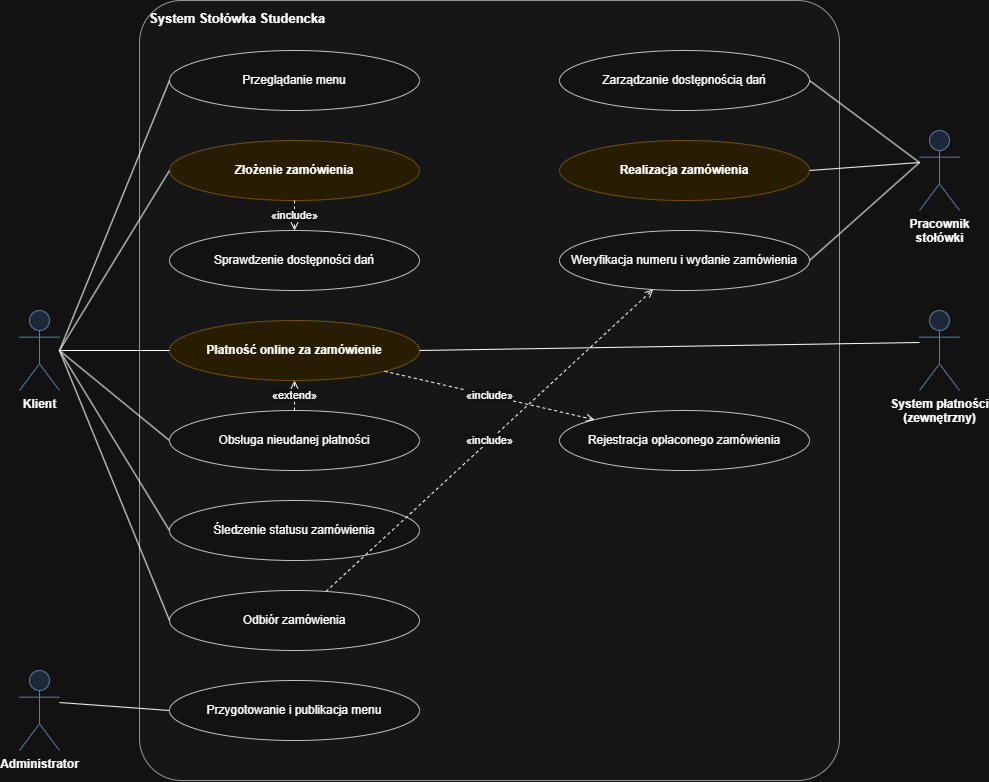

The diagram above was exported from draw.io. Its source (the exported page's mxGraphModel, read from the mxfile embedded in the PNG):
<mxGraphModel dx="1426" dy="770" grid="1" gridSize="10" guides="1" tooltips="1" connect="1" arrows="1" fold="1" page="1" pageScale="1" pageWidth="1020" pageHeight="830" math="0" shadow="0">
  <root>
    <mxCell id="0" />
    <mxCell id="1" parent="0" />
    <mxCell id="sys" parent="1" style="rounded=1;arcSize=6;html=1;whiteSpace=wrap;fillColor=#fafafa;strokeColor=#666666;fontStyle=1;verticalAlign=top;align=left;spacingLeft=8;spacingTop=4;fontSize=13;" value="System Stołówka Studencka" vertex="1">
      <mxGeometry height="780" width="700" x="160" y="20" as="geometry" />
    </mxCell>
    <mxCell id="uc1" parent="1" style="ellipse;html=1;whiteSpace=wrap;fillColor=#ffffff;strokeColor=#333333;" value="Przeglądanie menu" vertex="1">
      <mxGeometry height="60" width="250" x="190" y="70" as="geometry" />
    </mxCell>
    <mxCell id="uc2" parent="1" style="ellipse;html=1;whiteSpace=wrap;fillColor=#fff2cc;strokeColor=#d6b656;fontStyle=1;" value="Złożenie zamówienia" vertex="1">
      <mxGeometry height="60" width="250" x="190" y="160" as="geometry" />
    </mxCell>
    <mxCell id="uc3" parent="1" style="ellipse;html=1;whiteSpace=wrap;fillColor=#ffffff;strokeColor=#333333;" value="Sprawdzenie dostępności dań" vertex="1">
      <mxGeometry height="60" width="250" x="190" y="250" as="geometry" />
    </mxCell>
    <mxCell id="uc4" parent="1" style="ellipse;html=1;whiteSpace=wrap;fillColor=#fff2cc;strokeColor=#d6b656;fontStyle=1;" value="Płatność online za zamówienie" vertex="1">
      <mxGeometry height="60" width="250" x="190" y="340" as="geometry" />
    </mxCell>
    <mxCell id="uc5" parent="1" style="ellipse;html=1;whiteSpace=wrap;fillColor=#ffffff;strokeColor=#333333;" value="Obsługa nieudanej płatności" vertex="1">
      <mxGeometry height="60" width="250" x="190" y="430" as="geometry" />
    </mxCell>
    <mxCell id="uc6" parent="1" style="ellipse;html=1;whiteSpace=wrap;fillColor=#ffffff;strokeColor=#333333;" value="Śledzenie statusu zamówienia" vertex="1">
      <mxGeometry height="60" width="250" x="190" y="520" as="geometry" />
    </mxCell>
    <mxCell id="uc7" parent="1" style="ellipse;html=1;whiteSpace=wrap;fillColor=#ffffff;strokeColor=#333333;" value="Odbiór zamówienia" vertex="1">
      <mxGeometry height="60" width="250" x="190" y="610" as="geometry" />
    </mxCell>
    <mxCell id="uc11" parent="1" style="ellipse;html=1;whiteSpace=wrap;fillColor=#ffffff;strokeColor=#333333;" value="Przygotowanie i publikacja menu" vertex="1">
      <mxGeometry height="60" width="250" x="190" y="700" as="geometry" />
    </mxCell>
    <mxCell id="uc8" parent="1" style="ellipse;html=1;whiteSpace=wrap;fillColor=#ffffff;strokeColor=#333333;" value="Zarządzanie dostępnością dań" vertex="1">
      <mxGeometry height="60" width="250" x="580" y="70" as="geometry" />
    </mxCell>
    <mxCell id="uc9" parent="1" style="ellipse;html=1;whiteSpace=wrap;fillColor=#fff2cc;strokeColor=#d6b656;fontStyle=1;" value="Realizacja zamówienia" vertex="1">
      <mxGeometry height="60" width="250" x="580" y="160" as="geometry" />
    </mxCell>
    <mxCell id="uc10" parent="1" style="ellipse;html=1;whiteSpace=wrap;fillColor=#ffffff;strokeColor=#333333;" value="Weryfikacja numeru i wydanie zamówienia" vertex="1">
      <mxGeometry height="60" width="250" x="580" y="250" as="geometry" />
    </mxCell>
    <mxCell id="uc12" parent="1" style="ellipse;html=1;whiteSpace=wrap;fillColor=#ffffff;strokeColor=#333333;" value="Rejestracja opłaconego zamówienia" vertex="1">
      <mxGeometry height="60" width="250" x="580" y="430" as="geometry" />
    </mxCell>
    <mxCell id="a1" parent="1" style="shape=umlActor;verticalLabelPosition=bottom;verticalAlign=top;html=1;outlineConnect=0;fontStyle=1;fillColor=#dae8fc;strokeColor=#6c8ebf;" value="Klient" vertex="1">
      <mxGeometry height="80" width="40" x="40" y="330" as="geometry" />
    </mxCell>
    <mxCell id="a2" parent="1" style="shape=umlActor;verticalLabelPosition=bottom;verticalAlign=top;html=1;outlineConnect=0;fontStyle=1;fillColor=#dae8fc;strokeColor=#6c8ebf;" value="Administrator" vertex="1">
      <mxGeometry height="80" width="40" x="40" y="690" as="geometry" />
    </mxCell>
    <mxCell id="a3" parent="1" style="shape=umlActor;verticalLabelPosition=bottom;verticalAlign=top;html=1;outlineConnect=0;fontStyle=1;fillColor=#dae8fc;strokeColor=#6c8ebf;" value="Pracownik&lt;br&gt;stołówki" vertex="1">
      <mxGeometry height="80" width="40" x="940" y="150" as="geometry" />
    </mxCell>
    <mxCell id="a4" parent="1" style="shape=umlActor;verticalLabelPosition=bottom;verticalAlign=top;html=1;outlineConnect=0;fontStyle=1;fillColor=#dae8fc;strokeColor=#6c8ebf;" value="System płatności&lt;br&gt;(zewnętrzny)" vertex="1">
      <mxGeometry height="80" width="40" x="940" y="330" as="geometry" />
    </mxCell>
    <mxCell id="e0" edge="1" parent="1" source="a1" style="html=1;edgeStyle=none;rounded=0;labelBackgroundColor=#ffffff;fontSize=11;endArrow=none;exitX=1;exitY=0.5;exitDx=0;exitDy=0;entryX=0;entryY=0.5;entryDx=0;entryDy=0;" target="uc1" value="">
      <mxGeometry relative="1" as="geometry" />
    </mxCell>
    <mxCell id="e1" edge="1" parent="1" source="a1" style="html=1;edgeStyle=none;rounded=0;labelBackgroundColor=#ffffff;fontSize=11;endArrow=none;exitX=1;exitY=0.5;exitDx=0;exitDy=0;entryX=0;entryY=0.5;entryDx=0;entryDy=0;" target="uc2" value="">
      <mxGeometry relative="1" as="geometry" />
    </mxCell>
    <mxCell id="e2" edge="1" parent="1" source="a1" style="html=1;edgeStyle=none;rounded=0;labelBackgroundColor=#ffffff;fontSize=11;endArrow=none;exitX=1;exitY=0.5;exitDx=0;exitDy=0;entryX=0;entryY=0.5;entryDx=0;entryDy=0;" target="uc4" value="">
      <mxGeometry relative="1" as="geometry" />
    </mxCell>
    <mxCell id="e3" edge="1" parent="1" source="a1" style="html=1;edgeStyle=none;rounded=0;labelBackgroundColor=#ffffff;fontSize=11;endArrow=none;exitX=1;exitY=0.5;exitDx=0;exitDy=0;entryX=0;entryY=0.5;entryDx=0;entryDy=0;" target="uc5" value="">
      <mxGeometry relative="1" as="geometry" />
    </mxCell>
    <mxCell id="e4" edge="1" parent="1" source="a1" style="html=1;edgeStyle=none;rounded=0;labelBackgroundColor=#ffffff;fontSize=11;endArrow=none;exitX=1;exitY=0.5;exitDx=0;exitDy=0;entryX=0;entryY=0.5;entryDx=0;entryDy=0;" target="uc6" value="">
      <mxGeometry relative="1" as="geometry" />
    </mxCell>
    <mxCell id="e5" edge="1" parent="1" source="a1" style="html=1;edgeStyle=none;rounded=0;labelBackgroundColor=#ffffff;fontSize=11;endArrow=none;exitX=1;exitY=0.5;exitDx=0;exitDy=0;entryX=0;entryY=0.5;entryDx=0;entryDy=0;" target="uc7" value="">
      <mxGeometry relative="1" as="geometry" />
    </mxCell>
    <mxCell id="e6" edge="1" parent="1" source="a2" style="html=1;edgeStyle=none;rounded=0;labelBackgroundColor=#ffffff;fontSize=11;endArrow=none;exitX=1;exitY=0.4;exitDx=0;exitDy=0;entryX=0;entryY=0.5;entryDx=0;entryDy=0;" target="uc11" value="">
      <mxGeometry relative="1" as="geometry" />
    </mxCell>
    <mxCell id="e7" edge="1" parent="1" source="a3" style="html=1;edgeStyle=none;rounded=0;labelBackgroundColor=#ffffff;fontSize=11;endArrow=none;exitX=0;exitY=0.4;exitDx=0;exitDy=0;entryX=1;entryY=0.5;entryDx=0;entryDy=0;" target="uc8" value="">
      <mxGeometry relative="1" as="geometry" />
    </mxCell>
    <mxCell id="e8" edge="1" parent="1" source="a3" style="html=1;edgeStyle=none;rounded=0;labelBackgroundColor=#ffffff;fontSize=11;endArrow=none;exitX=0;exitY=0.4;exitDx=0;exitDy=0;entryX=1;entryY=0.5;entryDx=0;entryDy=0;" target="uc9" value="">
      <mxGeometry relative="1" as="geometry" />
    </mxCell>
    <mxCell id="e9" edge="1" parent="1" source="a3" style="html=1;edgeStyle=none;rounded=0;labelBackgroundColor=#ffffff;fontSize=11;endArrow=none;exitX=0;exitY=0.4;exitDx=0;exitDy=0;entryX=1;entryY=0.5;entryDx=0;entryDy=0;" target="uc10" value="">
      <mxGeometry relative="1" as="geometry" />
    </mxCell>
    <mxCell id="e10" edge="1" parent="1" source="a4" style="html=1;edgeStyle=none;rounded=0;labelBackgroundColor=#ffffff;fontSize=11;endArrow=none;exitX=0;exitY=0.4;exitDx=0;exitDy=0;entryX=1;entryY=0.5;entryDx=0;entryDy=0;" target="uc4" value="">
      <mxGeometry relative="1" as="geometry" />
    </mxCell>
    <mxCell id="e11" edge="1" parent="1" source="uc2" style="html=1;edgeStyle=none;rounded=0;labelBackgroundColor=#ffffff;fontSize=11;endArrow=open;endFill=0;dashed=1;" target="uc3" value="«include»">
      <mxGeometry relative="1" as="geometry" />
    </mxCell>
    <mxCell id="e12" edge="1" parent="1" source="uc4" style="html=1;edgeStyle=none;rounded=0;labelBackgroundColor=#ffffff;fontSize=11;endArrow=open;endFill=0;dashed=1;" target="uc12" value="«include»">
      <mxGeometry relative="1" as="geometry" />
    </mxCell>
    <mxCell id="e13" edge="1" parent="1" source="uc5" style="html=1;edgeStyle=none;rounded=0;labelBackgroundColor=#ffffff;fontSize=11;endArrow=open;endFill=0;dashed=1;" target="uc4" value="«extend»">
      <mxGeometry relative="1" as="geometry" />
    </mxCell>
    <mxCell id="e14" edge="1" parent="1" source="uc7" style="html=1;edgeStyle=none;rounded=0;labelBackgroundColor=#ffffff;fontSize=11;endArrow=open;endFill=0;dashed=1;" target="uc10" value="«include»">
      <mxGeometry relative="1" as="geometry" />
    </mxCell>
  </root>
</mxGraphModel>